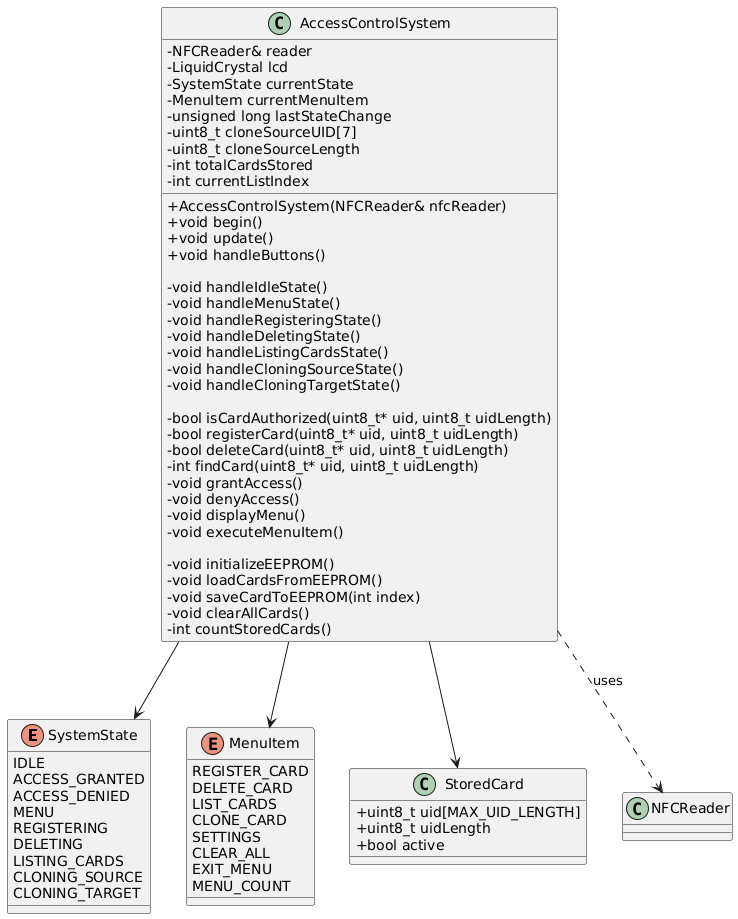

The diagram above was rendered by PlantUML. Its source (embedded in the PNG):
@startuml
scale max 1024 width
skinparam classAttributeIconSize 0

enum SystemState {
    IDLE
    ACCESS_GRANTED
    ACCESS_DENIED
    MENU
    REGISTERING
    DELETING
    LISTING_CARDS
    CLONING_SOURCE
    CLONING_TARGET
}

enum MenuItem {
    REGISTER_CARD
    DELETE_CARD
    LIST_CARDS
    CLONE_CARD
    SETTINGS
    CLEAR_ALL
    EXIT_MENU
    MENU_COUNT
}

class StoredCard {
    + uint8_t uid[MAX_UID_LENGTH]
    + uint8_t uidLength
    + bool active
}

class AccessControlSystem {
    - NFCReader& reader
    - LiquidCrystal lcd
    - SystemState currentState
    - MenuItem currentMenuItem
    - unsigned long lastStateChange
    - uint8_t cloneSourceUID[7]
    - uint8_t cloneSourceLength
    - int totalCardsStored
    - int currentListIndex

    + AccessControlSystem(NFCReader& nfcReader)
    + void begin()
    + void update()
    + void handleButtons()

    - void handleIdleState()
    - void handleMenuState()
    - void handleRegisteringState()
    - void handleDeletingState()
    - void handleListingCardsState()
    - void handleCloningSourceState()
    - void handleCloningTargetState()

    - bool isCardAuthorized(uint8_t* uid, uint8_t uidLength)
    - bool registerCard(uint8_t* uid, uint8_t uidLength)
    - bool deleteCard(uint8_t* uid, uint8_t uidLength)
    - int findCard(uint8_t* uid, uint8_t uidLength)
    - void grantAccess()
    - void denyAccess()
    - void displayMenu()
    - void executeMenuItem()

    - void initializeEEPROM()
    - void loadCardsFromEEPROM()
    - void saveCardToEEPROM(int index)
    - void clearAllCards()
    - int countStoredCards()
}

AccessControlSystem --> SystemState
AccessControlSystem --> MenuItem
AccessControlSystem --> StoredCard
AccessControlSystem ..> NFCReader : uses

@enduml